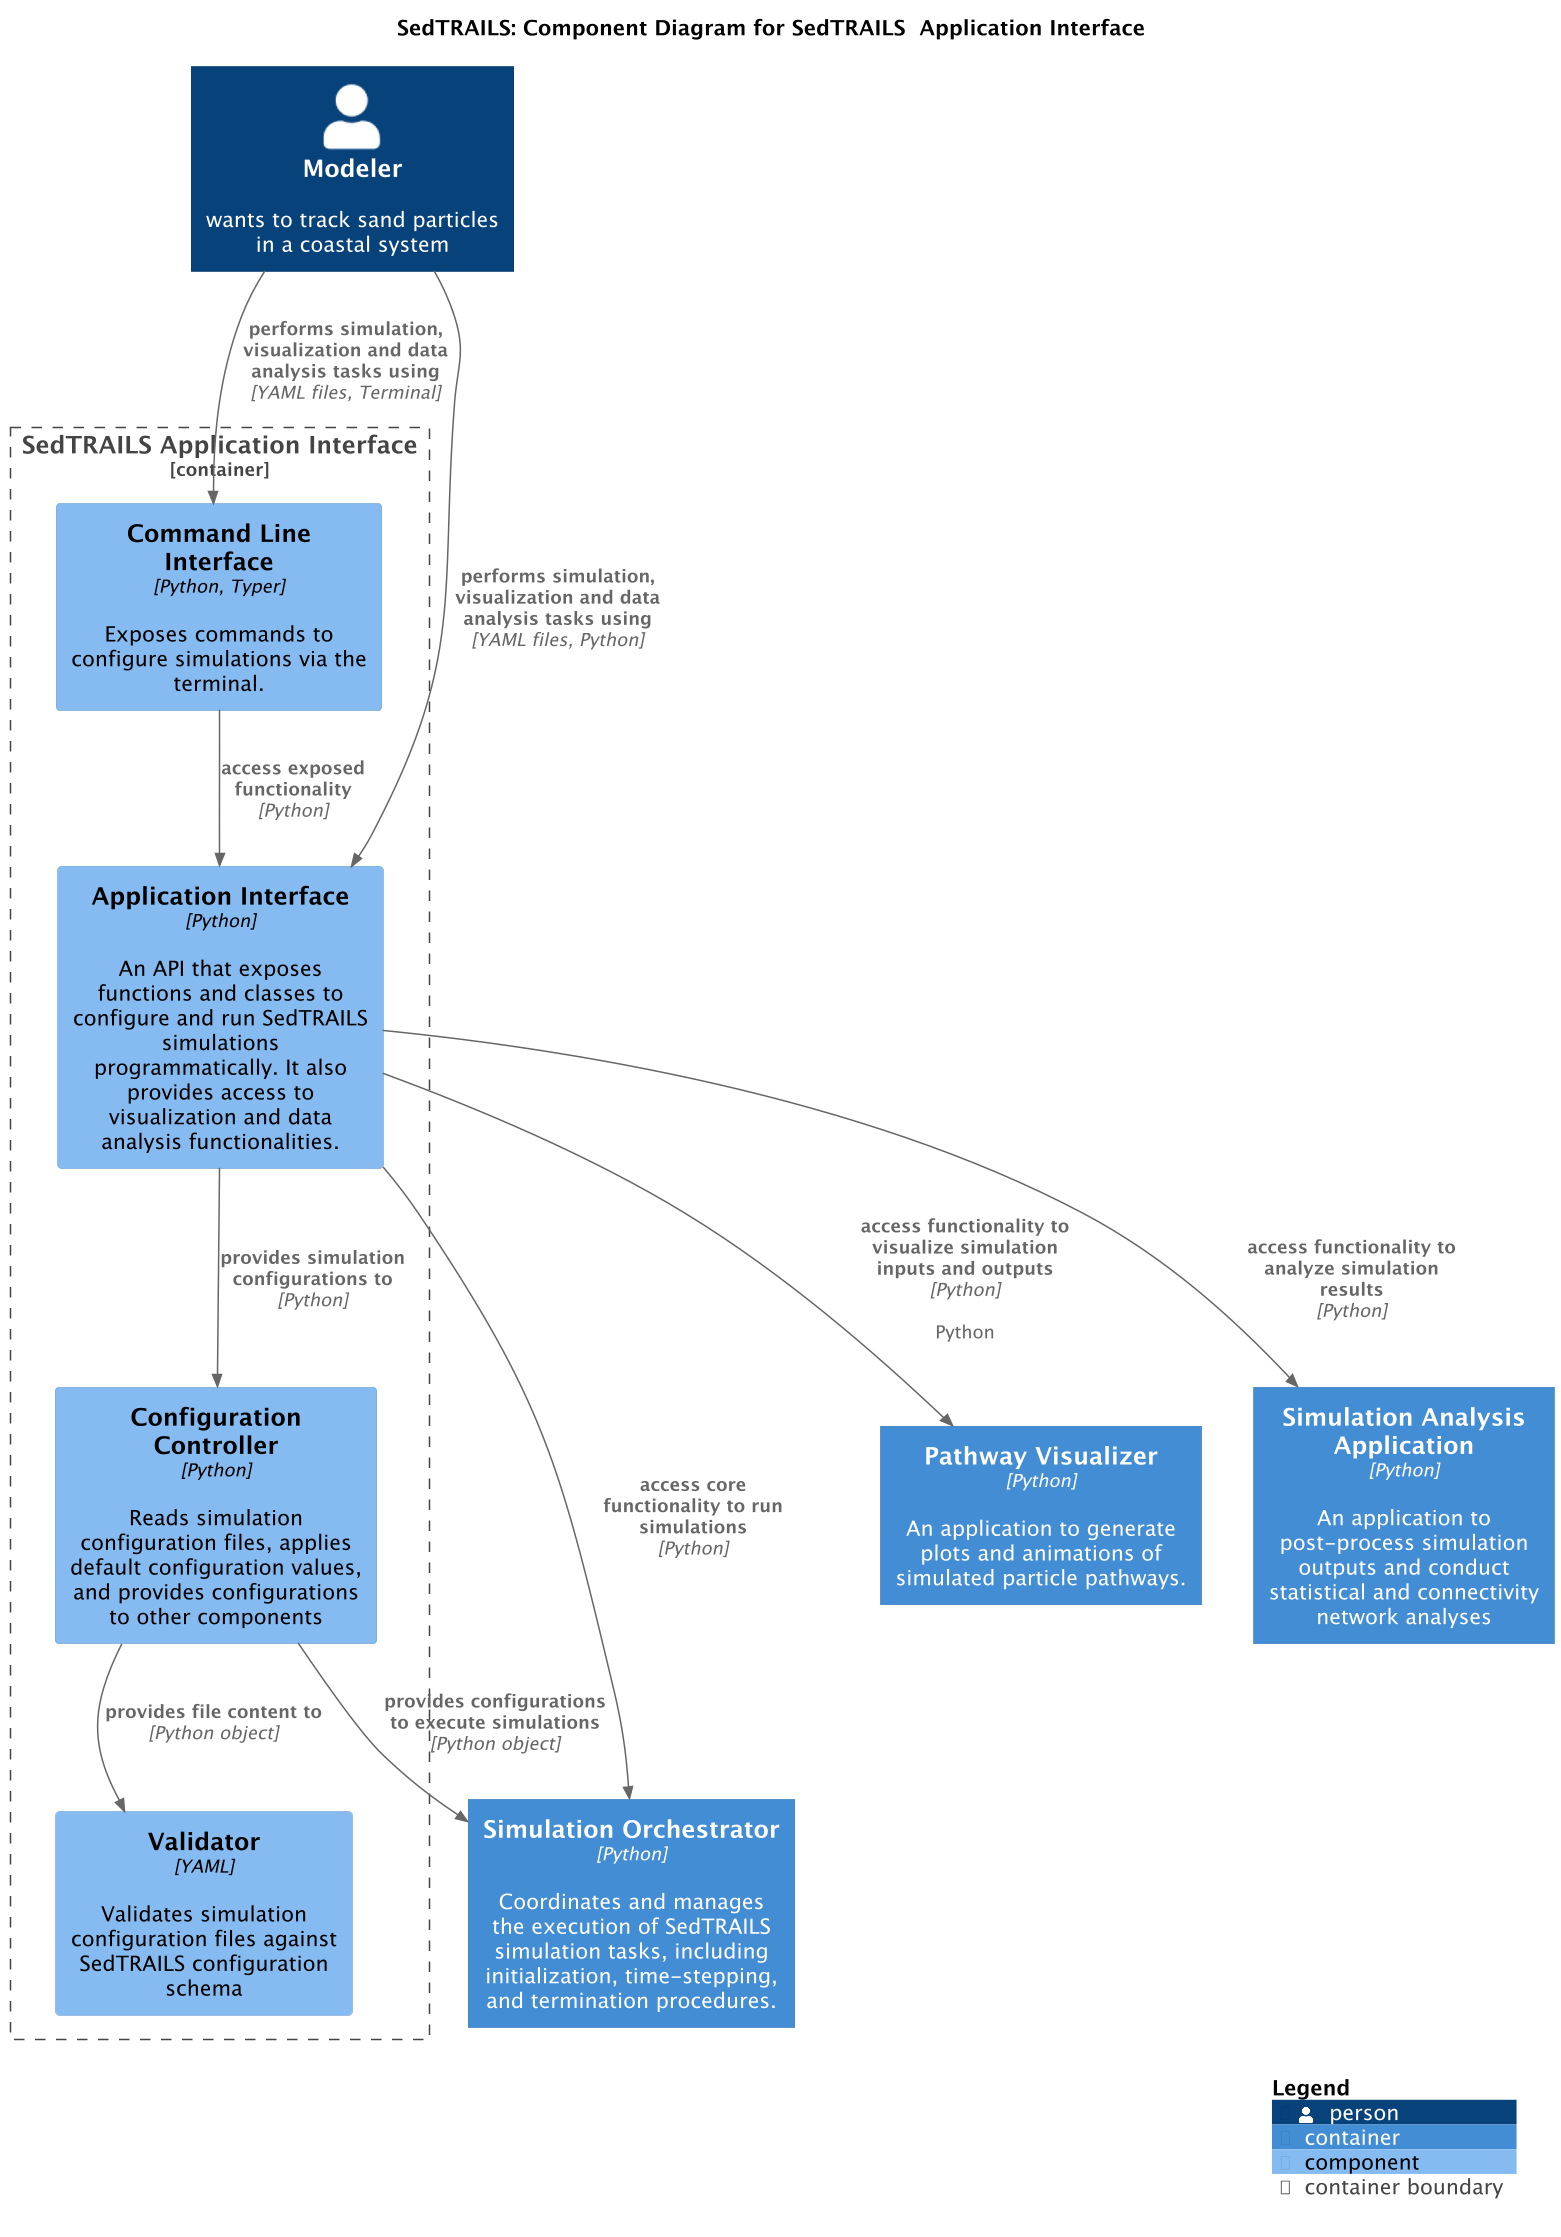

The diagram above was rendered by PlantUML. Its source (embedded in the PNG):
@startuml SedtrailComponentsSimulationInterface
!include ./c4/C4_Component.puml

' LAYOUT_LANDSCAPE()

title SedTRAILS: Component Diagram for SedTRAILS  Application Interface
scale 1.5

Person(modeler, "Modeler", "wants to track sand particles in a coastal system")

Container(simOrchestrator, "Simulation Orchestrator", "Python", "Coordinates and manages the execution of SedTRAILS simulation tasks, including initialization, time-stepping, and termination procedures.")
Container(pathwayVisualizer, "Pathway Visualizer", "Python", "An application to generate plots and animations of  simulated particle pathways.")
Container(analystApp, "Simulation Analysis Application", "Python", "An application to post-process simulation outputs and conduct statistical and connectivity network analyses")

Container_Boundary(configInterface, "SedTRAILS Application Interface", "Python", "An application that enables users to access SedTRAILS functionality to run, visualize and analyze simulation"){
    Component(simulCli, "Command Line Interface", "Python, Typer", "Exposes commands to configure simulations via the terminal.")
    Component(simulPython, "Application Interface", "Python", "An API that exposes functions and classes to configure and run SedTRAILS simulations programmatically. It also provides access to visualization and data analysis functionalities.")
    Component(configController, "Configuration Controller", "Python", "Reads simulation configuration files, applies default configuration values, and provides configurations to other components")
    Component(configValidator, "Validator", "YAML", "Validates simulation configuration files against SedTRAILS configuration schema")
    Rel(configController, configValidator, "provides file content to", "Python object")
    Rel(simulCli, simulPython, "access exposed functionality", "Python")
    Rel(simulPython, configController, "provides simulation configurations to", "Python")
}

Rel(modeler, simulCli, "performs simulation, visualization and data analysis tasks using", "YAML files, Terminal")
Rel(modeler, simulPython, "performs simulation, visualization and data analysis tasks using", "YAML files, Python")
Rel(configController, simOrchestrator, "provides configurations to execute simulations", "Python object")
Rel(simulPython, simOrchestrator, "access core functionality to run simulations", "Python")
Rel(simulPython, analystApp, "access functionality to analyze simulation results", "Python")
Rel(simulPython, pathwayVisualizer, "access functionality to visualize simulation inputs and outputs", "Python", "Python")
 
SHOW_LEGEND()
@enduml